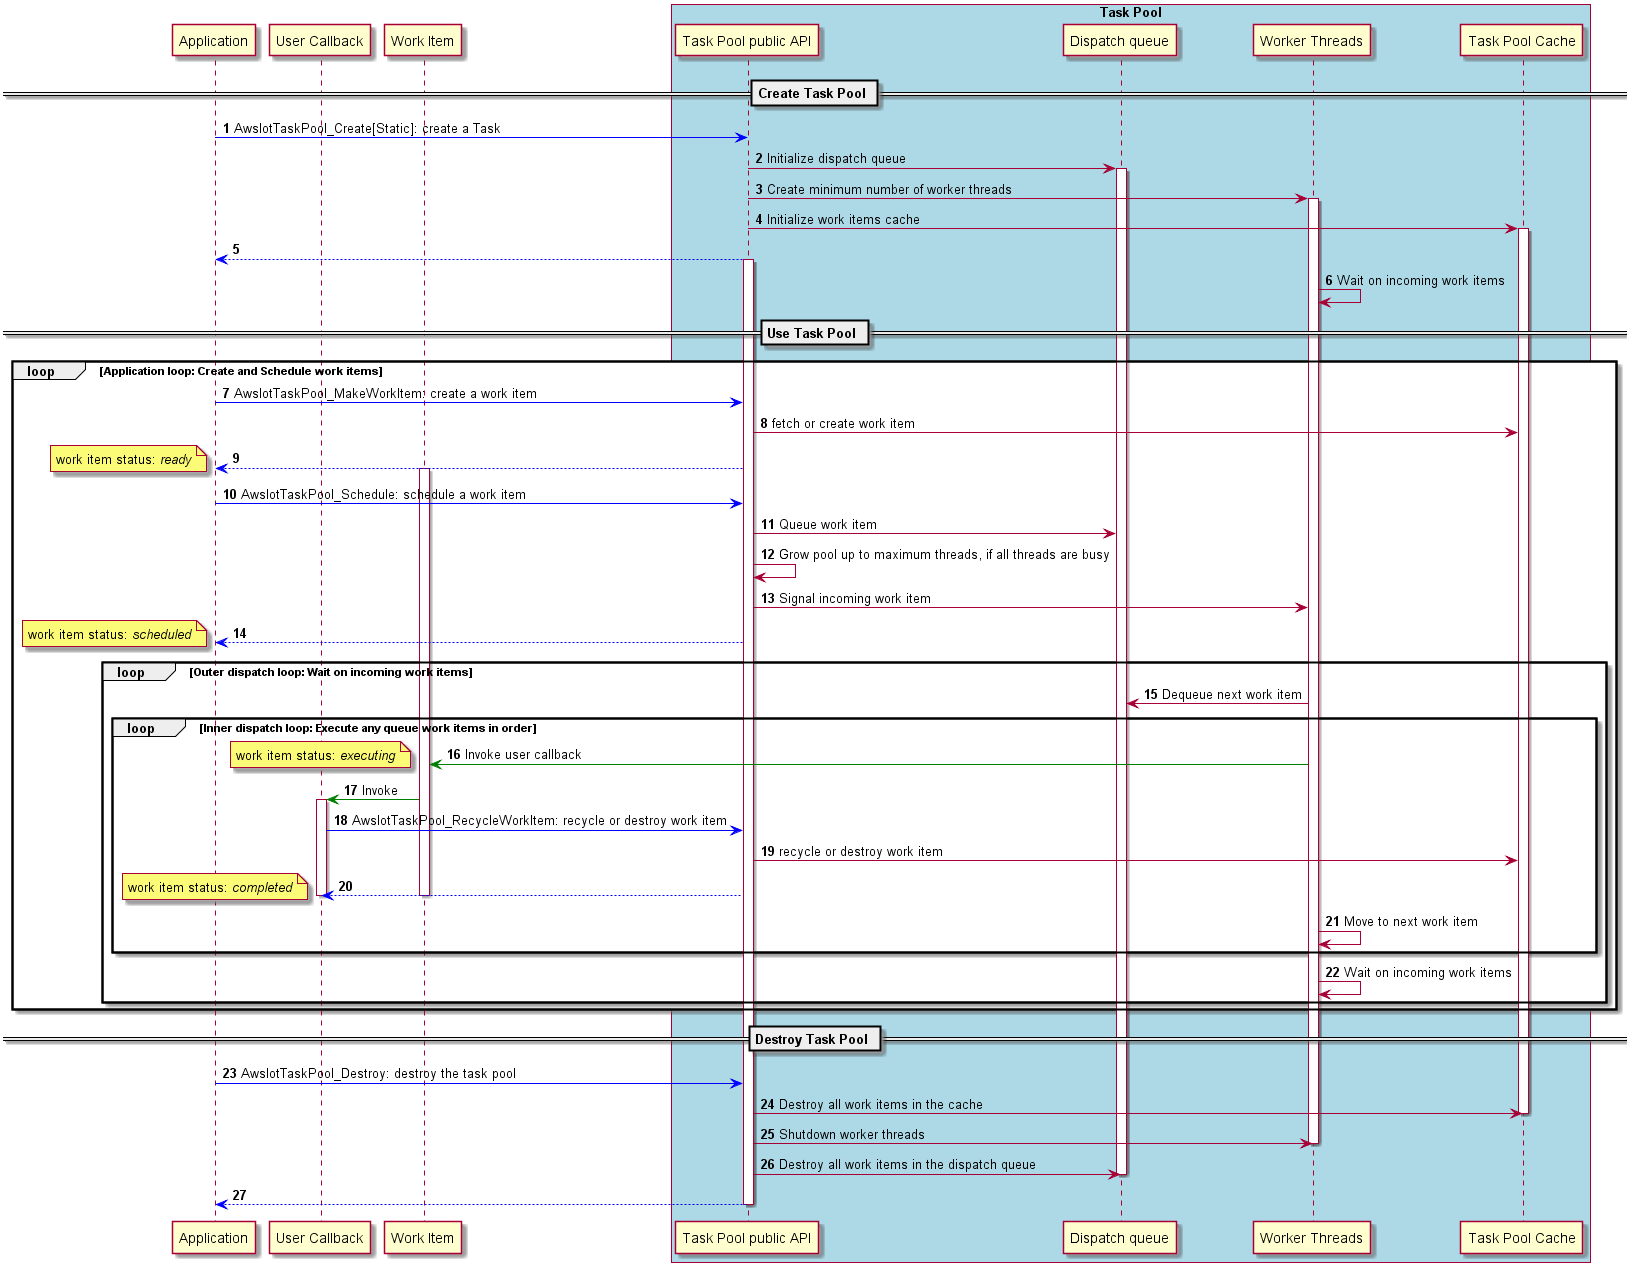

The diagram above was rendered by PlantUML. Its source (embedded in the PNG):
@startuml
skinparam classFontSize 8
skinparam classFontName Helvetica
autonumber

participant "Application" as app
participant "User Callback" as callback
participant "Work Item" as workitem

participant "Task Pool public API" as TP
participant "Dispatch queue" as queue
participant "Worker Threads" as workers
participant "Task Pool Cache" as cache

box "Task Pool" #LightBlue
    participant TP
    participant queue
    participant workers
    participant cache
end box

== Create Task Pool ==

app -[#blue]> TP: AwsIotTaskPool_Create[Static]: create a Task 
TP -> queue: Initialize dispatch queue
activate queue
TP -> workers: Create minimum number of worker threads
activate workers
TP -> cache: Initialize work items cache
activate cache
TP --[#blue]> app
activate TP
workers -> workers: Wait on incoming work items

== Use Task Pool ==

loop Application loop: Create and Schedule work items
	app -[#blue]> TP: AwsIotTaskPool_MakeWorkItem: create a work item
	TP -> cache: fetch or create work item
	TP --[#blue]> app
	activate workitem
	note left: work item status: //ready//
	
	app -[#blue]> TP: AwsIotTaskPool_Schedule: schedule a work item
	TP -> queue: Queue work item
	TP -> TP: Grow pool up to maximum threads, if all threads are busy
	TP -> workers: Signal incoming work item
	TP --[#blue]> app
	note left: work item status: //scheduled//
	
	loop Outer dispatch loop: Wait on incoming work items
		workers -> queue: Dequeue next work item
		loop Inner dispatch loop: Execute any queue work items in order
			workers -[#green]> workitem: Invoke user callback
			note left: work item status: //executing//
			workitem -[#green]> callback: Invoke
			activate callback
			callback -[#blue]> TP: AwsIotTaskPool_RecycleWorkItem: recycle or destroy work item
			TP -> cache: recycle or destroy work item
			TP --[#blue]> callback
			note left: work item status: //completed//
			deactivate workitem
			deactivate callback
			workers -> workers: Move to next work item
		end
		workers -> workers: Wait on incoming work items
	end
	
end
	
== Destroy Task Pool ==

    app -[#blue]> TP: AwsIotTaskPool_Destroy: destroy the task pool
	TP -> cache: Destroy all work items in the cache
	deactivate cache
	TP -> workers: Shutdown worker threads
	deactivate workers
	TP -> queue: Destroy all work items in the dispatch queue
	deactivate queue
    TP --[#blue]> app
	deactivate TP

@enduml